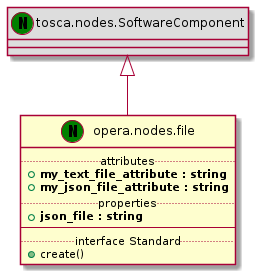

The diagram above was rendered by PlantUML. Its source (embedded in the PNG):
@startuml
set namespaceSeparator none
class "tosca.nodes.SoftwareComponent" << (N,green) >> #DDDDDD
"tosca.nodes.SoftwareComponent" <|-- "opera.nodes.file"
class "opera.nodes.file" << (N,green) >> {
.. attributes ..
+<b>my_text_file_attribute : string
+<b>my_json_file_attribute : string
.. properties ..
+<b>json_file : string
--
.. interface Standard ..
+create()
}
@enduml